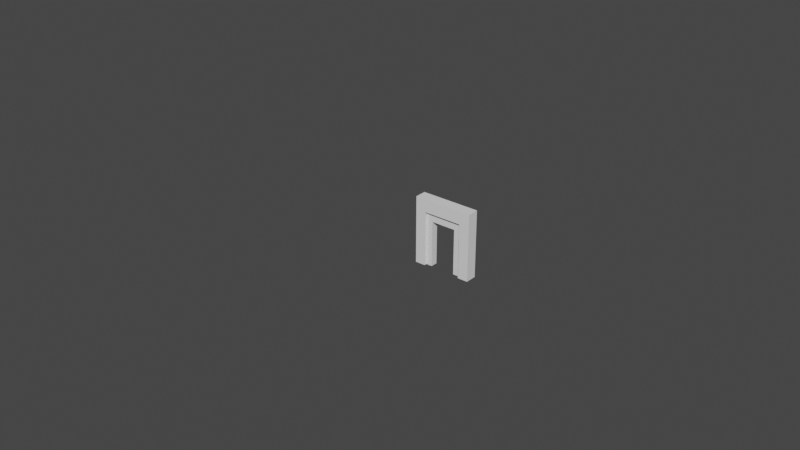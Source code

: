 # Source: pp.blend  (saved by Blender 3.6.14; exported with 4.5.12 LTS)
import bpy
from mathutils import Matrix  # noqa: F401  (used for matrix-valued properties, if any)

bpy.ops.wm.read_factory_settings(use_empty=True)
scene = bpy.context.scene
scene.name = 'Scene'

# ---- collections
col_collection = bpy.data.collections.new('Collection'); scene.collection.children.link(col_collection)

# ---- materials (node trees are filled in below, after node groups)
mat_1 = bpy.data.materials.new('1')
mat_1.use_transparent_shadow = False
mat_1.diffuse_color = (0.4292, 0.4292, 0.4292, 1.0)
mat_1.roughness = 0.69
mat_1.specular_intensity = 0.0

# ---- material node trees
mat_1.use_nodes = True; mat_1.node_tree.nodes.clear()
_N = mat_1.node_tree.nodes; _L = mat_1.node_tree.links
n0 = _N.new('ShaderNodeBsdfPrincipled'); n0.name = 'BSDF - Pré-fundamentado'; n0.location = (10, 300)
n0.distribution = 'GGX'
n0.subsurface_method = 'RANDOM_WALK_SKIN'
n0.inputs[0].default_value = (0.4292, 0.4292, 0.4292, 1.0)
n0.inputs[2].default_value = 0.69
n0.inputs[3].default_value = 1.45
n0.inputs[4].default_value = 0.0
n0.inputs[13].default_value = 0.0
n0.inputs[27].default_value = (0.4292, 0.4292, 0.4292, 1.0)
n1 = _N.new('ShaderNodeOutputMaterial'); n1.name = 'Saída de material'; n1.location = (300, 300)
n2 = _N.new('ShaderNodeNormalMap'); n2.name = 'Mapa para normais'; n2.location = (-300, -300)
n2.label = 'Normal/Map'
_L.new(n0.outputs[0], n1.inputs[0])
_L.new(n2.outputs[0], n0.inputs[5])
n1.is_active_output = True

# ---- world
world_world = bpy.data.worlds.new('World'); scene.world = world_world
world_world.use_nodes = True; world_world.node_tree.nodes.clear()
_N = world_world.node_tree.nodes; _L = world_world.node_tree.links
n0 = _N.new('ShaderNodeOutputWorld'); n0.name = 'World Output'; n0.location = (300, 300)
n1 = _N.new('ShaderNodeBackground'); n1.name = 'Background'; n1.location = (10, 300)
n1.inputs[0].default_value = (0.05088, 0.05088, 0.05088, 1.0)
_L.new(n1.outputs[0], n0.inputs[0])
n0.is_active_output = True
world_world.color = (0.05088, 0.05088, 0.05088)
world_world.use_sun_shadow = False
world_world.sun_shadow_jitter_overblur = 0.0

# ---- cameras
cam_camera_001 = bpy.data.cameras.new('Camera.001')
cam_camera_001.clip_end = 100.0
cam_camera_001.lens = 26.54
cam_camera_001.sensor_width = 32.0
cam_camera_001.sensor_height = 18.0
cam_camera_001.dof.focus_distance = 0.2

# ---- meshes
me_cubo = bpy.data.meshes.new('Cubo')
me_cubo.from_pydata([(2.737, -1.0, 2.196), (2.737, -1.0, 7.567), (2.737, 0.1288, 2.196), (2.737, 0.1288, 7.567), (3.738, -1.0, 2.196), (3.738, -1.0, 7.567), (3.738, 0.1288, 2.196), (3.738, 0.1288, 7.567), (2.737, -1.0, 8.825), (2.737, 0.1288, 8.825), (3.738, 0.1288, 8.825), (3.738, -1.0, 8.825), (7.513, 0.1288, 7.567), (7.513, -1.0, 7.567), (7.513, 0.1288, 8.825), (7.513, -1.0, 8.825), (8.545, 0.1288, 7.567), (8.545, -1.0, 7.567), (8.545, 0.1288, 8.825), (8.545, -1.0, 8.825), (7.513, 0.1288, 2.218), (7.513, -1.0, 2.218), (8.545, 0.1288, 2.218), (8.545, -1.0, 2.218)], [], [(0, 1, 3, 2), (2, 3, 7, 6), (6, 7, 5, 4), (4, 5, 1, 0), (2, 6, 4, 0), (3, 1, 8, 9), (10, 9, 8, 11), (1, 5, 11, 8), (7, 3, 9, 10), (11, 5, 13, 15), (15, 13, 17, 19), (10, 11, 15, 14), (5, 7, 12, 13), (7, 10, 14, 12), (17, 16, 18, 19), (13, 12, 20, 21), (12, 14, 18, 16), (14, 15, 19, 18), (21, 20, 22, 23), (12, 16, 22, 20), (17, 13, 21, 23), (16, 17, 23, 22)])
_uv = me_cubo.uv_layers.new(name='Mapa UV')
_uv.uv.foreach_set('vector', [0.375, 0.0, 0.625, 0.0, 0.625, 0.25, 0.375, 0.25, 0.375, 0.25, 0.625, 0.25, 0.625, 0.5, 0.375, 0.5, 0.375, 0.5, 0.625, 0.5, 0.625, 0.75, 0.375, 0.75, 0.375, 0.75, 0.625, 0.75, 0.625, 1.0, 0.375, 1.0, 0.125, 0.5, 0.375, 0.5, 0.375, 0.75, 0.125, 0.75, 0.625, 0.25, 0.625, 0.0, 0.625, 0.0, 0.625, 0.25, 0.625, 0.5, 0.875, 0.5, 0.875, 0.75, 0.625, 0.75, 0.625, 1.0, 0.625, 0.75, 0.625, 0.75, 0.625, 1.0, 0.625, 0.5, 0.625, 0.25, 0.625, 0.25, 0.625, 0.5, 0.625, 0.75, 0.625, 0.75, 0.625, 0.75, 0.625, 0.75, 0.625, 0.75, 0.625, 0.75, 0.625, 0.75, 0.625, 0.75, 0.625, 0.5, 0.625, 0.75, 0.625, 0.75, 0.625, 0.5, 0.625, 0.75, 0.625, 0.5, 0.625, 0.5, 0.625, 0.75, 0.625, 0.5, 0.625, 0.5, 0.625, 0.5, 0.625, 0.5, 0.625, 0.75, 0.625, 0.5, 0.625, 0.5, 0.625, 0.75, 0.625, 0.75, 0.625, 0.5, 0.625, 0.5, 0.625, 0.75, 0.625, 0.5, 0.625, 0.5, 0.625, 0.5, 0.625, 0.5, 0.625, 0.5, 0.625, 0.75, 0.625, 0.75, 0.625, 0.5, 0.625, 0.75, 0.625, 0.5, 0.625, 0.5, 0.625, 0.75, 0.625, 0.5, 0.625, 0.5, 0.625, 0.5, 0.625, 0.5, 0.625, 0.75, 0.625, 0.75, 0.625, 0.75, 0.625, 0.75, 0.625, 0.5, 0.625, 0.75, 0.625, 0.75, 0.625, 0.5])
me_cubo.update()
me_cubo_001 = bpy.data.meshes.new('Cubo.001')
me_cubo_001.from_pydata([(3.734, -0.7243, 2.197), (3.734, -0.7243, 6.692), (3.734, -0.04976, 2.197), (3.734, -0.04976, 6.692), (4.358, -0.7243, 2.197), (4.358, -0.7243, 6.692), (4.358, -0.04976, 2.197), (4.358, -0.04976, 6.692), (3.734, -0.7243, 7.554), (3.734, -0.04976, 7.554), (4.358, -0.04976, 7.554), (4.358, -0.7243, 7.554), (6.783, -0.04976, 6.692), (6.783, -0.7243, 6.692), (6.783, -0.04976, 7.554), (6.783, -0.7243, 7.554), (7.511, -0.04976, 6.692), (7.511, -0.7243, 6.692), (7.511, -0.04976, 7.554), (7.511, -0.7243, 7.554), (6.783, -0.04976, 2.223), (6.783, -0.7243, 2.223), (7.511, -0.04976, 2.223), (7.511, -0.7243, 2.223)], [], [(0, 1, 3, 2), (2, 3, 7, 6), (6, 7, 5, 4), (4, 5, 1, 0), (2, 6, 4, 0), (3, 1, 8, 9), (10, 9, 8, 11), (1, 5, 11, 8), (7, 3, 9, 10), (11, 5, 13, 15), (15, 13, 17, 19), (10, 11, 15, 14), (5, 7, 12, 13), (7, 10, 14, 12), (17, 16, 18, 19), (13, 12, 20, 21), (12, 14, 18, 16), (14, 15, 19, 18), (21, 20, 22, 23), (12, 16, 22, 20), (17, 13, 21, 23), (16, 17, 23, 22)])
_uv = me_cubo_001.uv_layers.new(name='Mapa UV')
_uv.uv.foreach_set('vector', [0.375, 0.0, 0.625, 0.0, 0.625, 0.25, 0.375, 0.25, 0.375, 0.25, 0.625, 0.25, 0.625, 0.5, 0.375, 0.5, 0.375, 0.5, 0.625, 0.5, 0.625, 0.75, 0.375, 0.75, 0.375, 0.75, 0.625, 0.75, 0.625, 1.0, 0.375, 1.0, 0.125, 0.5, 0.375, 0.5, 0.375, 0.75, 0.125, 0.75, 0.625, 0.25, 0.625, 0.0, 0.625, 0.0, 0.625, 0.25, 0.625, 0.5, 0.875, 0.5, 0.875, 0.75, 0.625, 0.75, 0.625, 1.0, 0.625, 0.75, 0.625, 0.75, 0.625, 1.0, 0.625, 0.5, 0.625, 0.25, 0.625, 0.25, 0.625, 0.5, 0.625, 0.75, 0.625, 0.75, 0.625, 0.75, 0.625, 0.75, 0.625, 0.75, 0.625, 0.75, 0.625, 0.75, 0.625, 0.75, 0.625, 0.5, 0.625, 0.75, 0.625, 0.75, 0.625, 0.5, 0.625, 0.75, 0.625, 0.5, 0.625, 0.5, 0.625, 0.75, 0.625, 0.5, 0.625, 0.5, 0.625, 0.5, 0.625, 0.5, 0.625, 0.75, 0.625, 0.5, 0.625, 0.5, 0.625, 0.75, 0.625, 0.75, 0.625, 0.5, 0.625, 0.5, 0.625, 0.75, 0.625, 0.5, 0.625, 0.5, 0.625, 0.5, 0.625, 0.5, 0.625, 0.5, 0.625, 0.75, 0.625, 0.75, 0.625, 0.5, 0.625, 0.75, 0.625, 0.5, 0.625, 0.5, 0.625, 0.75, 0.625, 0.5, 0.625, 0.5, 0.625, 0.5, 0.625, 0.5, 0.625, 0.75, 0.625, 0.75, 0.625, 0.75, 0.625, 0.75, 0.625, 0.5, 0.625, 0.75, 0.625, 0.75, 0.625, 0.5])
me_cubo_001.update()
me_plane = bpy.data.meshes.new('Plane')
me_plane.from_pydata([(-1.0, -1.0, 0.0), (1.0, -1.0, 0.0), (-1.0, 1.0, 0.0), (1.0, 1.0, 0.0)], [], [(0, 1, 3, 2)])
me_plane.polygons.foreach_set('use_smooth', [True] * 1)
me_plane.materials.append(mat_1)
me_plane.update()
me_plane.normals_split_custom_set([tuple(v) for v in zip(*[iter([0.0, 0.0, 1.0, 0.0, 0.0, 1.0, 0.0, 0.0, 1.0, 0.0, 0.0, 1.0])] * 3)])

# ---- objects
ob_cubo = bpy.data.objects.new('Cubo', me_cubo)
ob_cubo_001 = bpy.data.objects.new('Cubo.001', me_cubo_001)
ob_camera = bpy.data.objects.new('Camera', cam_camera_001)
ob_plane = bpy.data.objects.new('Plane', me_plane)

# ---- transforms, parenting, visibility, modifiers, constraints
ob_cubo.location = (0.0, 0.0, 0.0)
ob_cubo_001.location = (0.0, 0.0, 0.0)
ob_camera.location = (-1.367, -22.73, 15.85)
ob_camera.rotation_euler = (-1.186, 3.142, -0.03706)
ob_camera.color = (0.8, 0.8, 0.8, 1.0)
ob_plane.location = (0.0, 0.0, 0.5013)
ob_plane.rotation_euler = (-1.629e-07, -0.0, 3.142)
ob_plane.scale = (22.16, 22.16, 22.16)
ob_plane.color = (0.8, 0.8, 0.8, 1.0)

# ---- collection membership
col_collection.objects.link(ob_cubo)
col_collection.objects.link(ob_cubo_001)
col_collection.objects.link(ob_camera)
col_collection.objects.link(ob_plane)

# ---- scene / render settings (as saved in the file)
scene.frame_start = 1; scene.frame_end = 250; scene.frame_set(1)
scene.render.engine = 'BLENDER_EEVEE_NEXT'
scene.cycles.sampling_pattern = 'TABULATED_SOBOL'
scene.view_settings.view_transform = 'Filmic'
bpy.context.view_layer.update()

# ---- added for rendering (the .blend has no active camera and no usable light): camera, sun
cam_auto = bpy.data.cameras.new('AutoCamera')
cam_auto.lens = 50.0
cam_auto.sensor_width = 36.0
cam_auto.clip_end = 1026.64
ob_auto_camera = bpy.data.objects.new('AutoCamera', cam_auto)
scene.collection.objects.link(ob_auto_camera)
ob_auto_camera.location = (58.4983, -70.1979, 51.4617)
ob_auto_camera.rotation_euler = (1.09748, -7.21219e-08, 0.694738)
scene.camera = ob_auto_camera
light_auto_sun = bpy.data.lights.new('AutoSun', 'SUN')
light_auto_sun.energy = 3.0
light_auto_sun.angle = 0.0523599
ob_auto_sun = bpy.data.objects.new('AutoSun', light_auto_sun)
scene.collection.objects.link(ob_auto_sun)
ob_auto_sun.rotation_euler = (0.872665, 0.174533, 0.523599)
bpy.context.view_layer.update()
